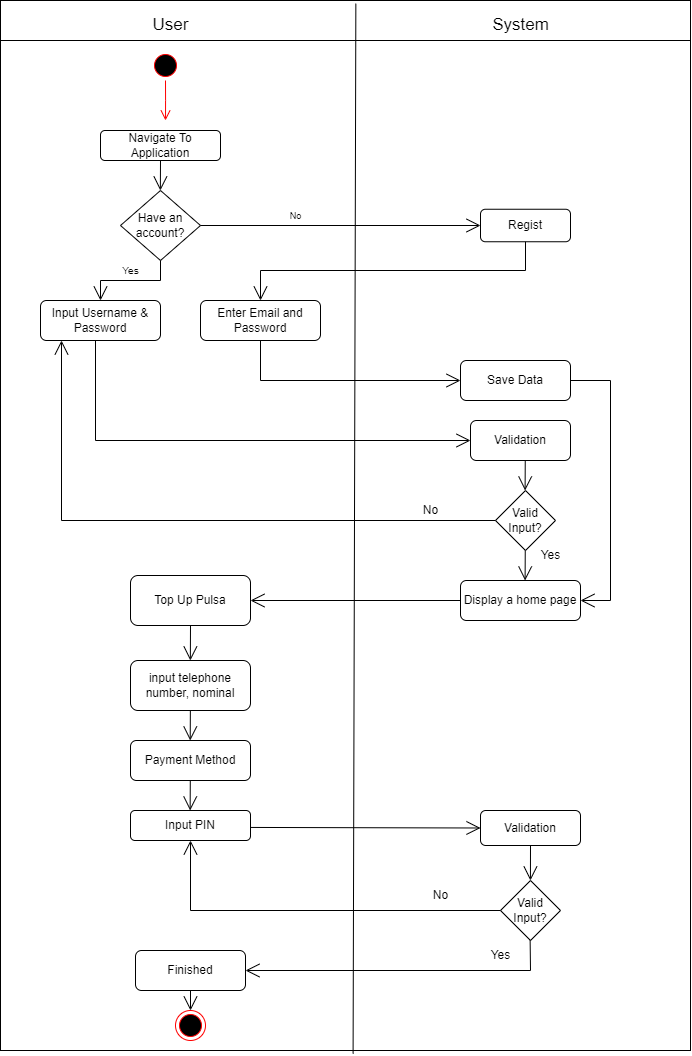

The diagram above was exported from draw.io. Its source (the exported page's mxGraphModel, read from the mxfile embedded in the PNG):
<mxGraphModel dx="1028" dy="480" grid="1" gridSize="10" guides="1" tooltips="1" connect="1" arrows="1" fold="1" page="1" pageScale="1" pageWidth="850" pageHeight="1100" math="0" shadow="0">
  <root>
    <mxCell id="0" />
    <mxCell id="1" parent="0" />
    <mxCell id="nNhiC5fjnD5XdZilVdN2-2" value="" style="rounded=0;whiteSpace=wrap;html=1;" vertex="1" parent="1">
      <mxGeometry x="130" y="40" width="690" height="1050" as="geometry" />
    </mxCell>
    <mxCell id="nNhiC5fjnD5XdZilVdN2-3" value="" style="endArrow=none;html=1;rounded=0;exitX=0.001;exitY=0.074;exitDx=0;exitDy=0;exitPerimeter=0;entryX=1.001;entryY=0.074;entryDx=0;entryDy=0;entryPerimeter=0;" edge="1" parent="1">
      <mxGeometry width="50" height="50" relative="1" as="geometry">
        <mxPoint x="130.00000000000006" y="80.00000000000004" as="sourcePoint" />
        <mxPoint x="819.9999999999998" y="80.00000000000004" as="targetPoint" />
      </mxGeometry>
    </mxCell>
    <mxCell id="nNhiC5fjnD5XdZilVdN2-4" value="" style="endArrow=none;html=1;rounded=0;entryX=0.515;entryY=0.003;entryDx=0;entryDy=0;entryPerimeter=0;exitX=0.511;exitY=1.003;exitDx=0;exitDy=0;exitPerimeter=0;" edge="1" parent="1" source="nNhiC5fjnD5XdZilVdN2-2" target="nNhiC5fjnD5XdZilVdN2-2">
      <mxGeometry width="50" height="50" relative="1" as="geometry">
        <mxPoint x="485" y="720" as="sourcePoint" />
        <mxPoint x="370" y="90" as="targetPoint" />
      </mxGeometry>
    </mxCell>
    <mxCell id="nNhiC5fjnD5XdZilVdN2-5" value="&lt;font style=&quot;font-size: 17px;&quot;&gt;User&lt;/font&gt;" style="text;html=1;align=center;verticalAlign=middle;resizable=0;points=[];autosize=1;strokeColor=none;fillColor=none;" vertex="1" parent="1">
      <mxGeometry x="270" y="50" width="60" height="30" as="geometry" />
    </mxCell>
    <mxCell id="nNhiC5fjnD5XdZilVdN2-6" value="&lt;font style=&quot;font-size: 17px;&quot;&gt;System&lt;/font&gt;" style="text;html=1;align=center;verticalAlign=middle;resizable=0;points=[];autosize=1;strokeColor=none;fillColor=none;" vertex="1" parent="1">
      <mxGeometry x="610" y="50" width="80" height="30" as="geometry" />
    </mxCell>
    <mxCell id="nNhiC5fjnD5XdZilVdN2-7" value="" style="ellipse;html=1;shape=startState;fillColor=#000000;strokeColor=#ff0000;" vertex="1" parent="1">
      <mxGeometry x="280" y="90" width="30" height="30" as="geometry" />
    </mxCell>
    <mxCell id="nNhiC5fjnD5XdZilVdN2-8" value="" style="edgeStyle=orthogonalEdgeStyle;html=1;verticalAlign=bottom;endArrow=open;endSize=8;strokeColor=#ff0000;rounded=0;exitX=0.5;exitY=1;exitDx=0;exitDy=0;" edge="1" source="nNhiC5fjnD5XdZilVdN2-7" parent="1">
      <mxGeometry relative="1" as="geometry">
        <mxPoint x="295" y="160" as="targetPoint" />
        <mxPoint x="330" y="115" as="sourcePoint" />
      </mxGeometry>
    </mxCell>
    <mxCell id="nNhiC5fjnD5XdZilVdN2-9" value="Navigate To Application" style="rounded=1;whiteSpace=wrap;html=1;" vertex="1" parent="1">
      <mxGeometry x="230" y="170" width="120" height="30" as="geometry" />
    </mxCell>
    <mxCell id="nNhiC5fjnD5XdZilVdN2-10" style="edgeStyle=orthogonalEdgeStyle;rounded=0;orthogonalLoop=1;jettySize=auto;html=1;exitX=0.5;exitY=1;exitDx=0;exitDy=0;" edge="1" parent="1" source="nNhiC5fjnD5XdZilVdN2-9" target="nNhiC5fjnD5XdZilVdN2-9">
      <mxGeometry relative="1" as="geometry" />
    </mxCell>
    <mxCell id="nNhiC5fjnD5XdZilVdN2-14" value="" style="endArrow=open;endFill=1;endSize=12;html=1;rounded=0;" edge="1" parent="1">
      <mxGeometry width="160" relative="1" as="geometry">
        <mxPoint x="290" y="200" as="sourcePoint" />
        <mxPoint x="289.85" y="230" as="targetPoint" />
        <Array as="points">
          <mxPoint x="289.85" y="230" />
        </Array>
      </mxGeometry>
    </mxCell>
    <mxCell id="nNhiC5fjnD5XdZilVdN2-16" value="Have an account?" style="rhombus;whiteSpace=wrap;html=1;" vertex="1" parent="1">
      <mxGeometry x="250" y="230" width="80" height="70" as="geometry" />
    </mxCell>
    <mxCell id="nNhiC5fjnD5XdZilVdN2-17" value="" style="endArrow=open;endFill=1;endSize=12;html=1;rounded=0;exitX=1;exitY=0.5;exitDx=0;exitDy=0;" edge="1" parent="1" source="nNhiC5fjnD5XdZilVdN2-16" target="nNhiC5fjnD5XdZilVdN2-19">
      <mxGeometry width="160" relative="1" as="geometry">
        <mxPoint x="340" y="265" as="sourcePoint" />
        <mxPoint x="410" y="265" as="targetPoint" />
      </mxGeometry>
    </mxCell>
    <mxCell id="nNhiC5fjnD5XdZilVdN2-18" value="&lt;font style=&quot;font-size: 9px;&quot;&gt;No&lt;/font&gt;" style="text;html=1;align=center;verticalAlign=middle;resizable=0;points=[];autosize=1;strokeColor=none;fillColor=none;" vertex="1" parent="1">
      <mxGeometry x="405" y="240" width="40" height="30" as="geometry" />
    </mxCell>
    <mxCell id="nNhiC5fjnD5XdZilVdN2-19" value="Regist" style="rounded=1;whiteSpace=wrap;html=1;" vertex="1" parent="1">
      <mxGeometry x="610" y="248.75" width="90" height="32.5" as="geometry" />
    </mxCell>
    <mxCell id="nNhiC5fjnD5XdZilVdN2-22" value="Input Username &amp;amp; Password" style="rounded=1;whiteSpace=wrap;html=1;" vertex="1" parent="1">
      <mxGeometry x="170" y="340" width="120" height="40" as="geometry" />
    </mxCell>
    <mxCell id="nNhiC5fjnD5XdZilVdN2-23" value="&lt;font style=&quot;font-size: 10px;&quot;&gt;Yes&lt;/font&gt;" style="text;html=1;align=center;verticalAlign=middle;resizable=0;points=[];autosize=1;strokeColor=none;fillColor=none;opacity=80;strokeWidth=2;spacing=1;spacingTop=0;" vertex="1" parent="1">
      <mxGeometry x="240" y="300" width="40" height="20" as="geometry" />
    </mxCell>
    <mxCell id="nNhiC5fjnD5XdZilVdN2-25" value="" style="endArrow=open;endFill=1;endSize=12;html=1;rounded=0;exitX=0.5;exitY=1;exitDx=0;exitDy=0;entryX=0.5;entryY=0;entryDx=0;entryDy=0;" edge="1" parent="1" source="nNhiC5fjnD5XdZilVdN2-16" target="nNhiC5fjnD5XdZilVdN2-22">
      <mxGeometry width="160" relative="1" as="geometry">
        <mxPoint x="160" y="320" as="sourcePoint" />
        <mxPoint x="320" y="320" as="targetPoint" />
        <Array as="points">
          <mxPoint x="290" y="320" />
          <mxPoint x="230" y="320" />
        </Array>
      </mxGeometry>
    </mxCell>
    <mxCell id="nNhiC5fjnD5XdZilVdN2-26" value="" style="endArrow=open;endFill=1;endSize=12;html=1;rounded=0;exitX=0.5;exitY=1;exitDx=0;exitDy=0;entryX=0.5;entryY=0;entryDx=0;entryDy=0;" edge="1" parent="1" source="nNhiC5fjnD5XdZilVdN2-19" target="nNhiC5fjnD5XdZilVdN2-27">
      <mxGeometry width="160" relative="1" as="geometry">
        <mxPoint x="600" y="309.63" as="sourcePoint" />
        <mxPoint x="490" y="350" as="targetPoint" />
        <Array as="points">
          <mxPoint x="655" y="310" />
          <mxPoint x="390" y="310" />
        </Array>
      </mxGeometry>
    </mxCell>
    <mxCell id="nNhiC5fjnD5XdZilVdN2-27" value="Enter Email and Password" style="rounded=1;whiteSpace=wrap;html=1;" vertex="1" parent="1">
      <mxGeometry x="330" y="340" width="120" height="40" as="geometry" />
    </mxCell>
    <mxCell id="nNhiC5fjnD5XdZilVdN2-28" style="edgeStyle=orthogonalEdgeStyle;rounded=0;orthogonalLoop=1;jettySize=auto;html=1;exitX=0.5;exitY=1;exitDx=0;exitDy=0;" edge="1" parent="1" source="nNhiC5fjnD5XdZilVdN2-22" target="nNhiC5fjnD5XdZilVdN2-22">
      <mxGeometry relative="1" as="geometry" />
    </mxCell>
    <mxCell id="nNhiC5fjnD5XdZilVdN2-33" value="Validation" style="rounded=1;whiteSpace=wrap;html=1;" vertex="1" parent="1">
      <mxGeometry x="600" y="460" width="100" height="40" as="geometry" />
    </mxCell>
    <mxCell id="nNhiC5fjnD5XdZilVdN2-34" value="Save Data" style="rounded=1;whiteSpace=wrap;html=1;" vertex="1" parent="1">
      <mxGeometry x="590" y="400" width="110" height="40" as="geometry" />
    </mxCell>
    <mxCell id="nNhiC5fjnD5XdZilVdN2-35" value="Valid Input?" style="rhombus;whiteSpace=wrap;html=1;" vertex="1" parent="1">
      <mxGeometry x="625" y="530" width="60" height="60" as="geometry" />
    </mxCell>
    <mxCell id="nNhiC5fjnD5XdZilVdN2-36" value="" style="endArrow=open;endFill=1;endSize=12;html=1;rounded=0;exitX=0.5;exitY=1;exitDx=0;exitDy=0;entryX=0;entryY=0.5;entryDx=0;entryDy=0;" edge="1" parent="1" source="nNhiC5fjnD5XdZilVdN2-27" target="nNhiC5fjnD5XdZilVdN2-34">
      <mxGeometry width="160" relative="1" as="geometry">
        <mxPoint x="400" y="460" as="sourcePoint" />
        <mxPoint x="560" y="460" as="targetPoint" />
        <Array as="points">
          <mxPoint x="390" y="420" />
        </Array>
      </mxGeometry>
    </mxCell>
    <mxCell id="nNhiC5fjnD5XdZilVdN2-37" value="" style="endArrow=open;endFill=1;endSize=12;html=1;rounded=0;exitX=0.5;exitY=1;exitDx=0;exitDy=0;" edge="1" parent="1" target="nNhiC5fjnD5XdZilVdN2-33">
      <mxGeometry width="160" relative="1" as="geometry">
        <mxPoint x="225" y="380" as="sourcePoint" />
        <mxPoint x="425" y="420" as="targetPoint" />
        <Array as="points">
          <mxPoint x="225" y="480" />
        </Array>
      </mxGeometry>
    </mxCell>
    <mxCell id="nNhiC5fjnD5XdZilVdN2-38" value="" style="endArrow=open;endFill=1;endSize=12;html=1;rounded=0;" edge="1" parent="1">
      <mxGeometry width="160" relative="1" as="geometry">
        <mxPoint x="654.75" y="500" as="sourcePoint" />
        <mxPoint x="654.6" y="530" as="targetPoint" />
        <Array as="points">
          <mxPoint x="654.6" y="530" />
        </Array>
      </mxGeometry>
    </mxCell>
    <mxCell id="nNhiC5fjnD5XdZilVdN2-39" value="" style="endArrow=open;endFill=1;endSize=12;html=1;rounded=0;exitX=0;exitY=0.5;exitDx=0;exitDy=0;entryX=0.175;entryY=1;entryDx=0;entryDy=0;entryPerimeter=0;" edge="1" parent="1" source="nNhiC5fjnD5XdZilVdN2-35" target="nNhiC5fjnD5XdZilVdN2-22">
      <mxGeometry width="160" relative="1" as="geometry">
        <mxPoint x="350" y="550" as="sourcePoint" />
        <mxPoint x="510" y="550" as="targetPoint" />
        <Array as="points">
          <mxPoint x="191" y="560" />
        </Array>
      </mxGeometry>
    </mxCell>
    <mxCell id="nNhiC5fjnD5XdZilVdN2-40" value="Display a home page" style="rounded=1;whiteSpace=wrap;html=1;" vertex="1" parent="1">
      <mxGeometry x="590" y="620" width="120" height="40" as="geometry" />
    </mxCell>
    <mxCell id="nNhiC5fjnD5XdZilVdN2-41" value="" style="endArrow=open;endFill=1;endSize=12;html=1;rounded=0;" edge="1" parent="1">
      <mxGeometry width="160" relative="1" as="geometry">
        <mxPoint x="654.75" y="590" as="sourcePoint" />
        <mxPoint x="654.6" y="620" as="targetPoint" />
        <Array as="points">
          <mxPoint x="654.6" y="620" />
        </Array>
      </mxGeometry>
    </mxCell>
    <mxCell id="nNhiC5fjnD5XdZilVdN2-43" value="Yes" style="text;html=1;align=center;verticalAlign=middle;resizable=0;points=[];autosize=1;strokeColor=none;fillColor=none;" vertex="1" parent="1">
      <mxGeometry x="660" y="580" width="40" height="30" as="geometry" />
    </mxCell>
    <mxCell id="nNhiC5fjnD5XdZilVdN2-44" value="No" style="text;html=1;align=center;verticalAlign=middle;resizable=0;points=[];autosize=1;strokeColor=none;fillColor=none;" vertex="1" parent="1">
      <mxGeometry x="540" y="535" width="40" height="30" as="geometry" />
    </mxCell>
    <mxCell id="nNhiC5fjnD5XdZilVdN2-45" value="" style="endArrow=open;endFill=1;endSize=12;html=1;rounded=0;exitX=1;exitY=0.5;exitDx=0;exitDy=0;entryX=1;entryY=0.5;entryDx=0;entryDy=0;" edge="1" parent="1" source="nNhiC5fjnD5XdZilVdN2-34" target="nNhiC5fjnD5XdZilVdN2-40">
      <mxGeometry width="160" relative="1" as="geometry">
        <mxPoint x="630" y="520" as="sourcePoint" />
        <mxPoint x="790" y="520" as="targetPoint" />
        <Array as="points">
          <mxPoint x="740" y="420" />
          <mxPoint x="740" y="640" />
        </Array>
      </mxGeometry>
    </mxCell>
    <mxCell id="nNhiC5fjnD5XdZilVdN2-46" value="" style="endArrow=open;endFill=1;endSize=12;html=1;rounded=0;" edge="1" parent="1" source="nNhiC5fjnD5XdZilVdN2-40" target="nNhiC5fjnD5XdZilVdN2-47">
      <mxGeometry width="160" relative="1" as="geometry">
        <mxPoint x="350" y="650" as="sourcePoint" />
        <mxPoint x="510" y="650" as="targetPoint" />
      </mxGeometry>
    </mxCell>
    <mxCell id="nNhiC5fjnD5XdZilVdN2-47" value="Top Up Pulsa" style="rounded=1;whiteSpace=wrap;html=1;" vertex="1" parent="1">
      <mxGeometry x="260" y="615" width="120" height="50" as="geometry" />
    </mxCell>
    <mxCell id="nNhiC5fjnD5XdZilVdN2-48" value="input telephone number,&amp;nbsp;nominal" style="rounded=1;whiteSpace=wrap;html=1;" vertex="1" parent="1">
      <mxGeometry x="260" y="700" width="120" height="50" as="geometry" />
    </mxCell>
    <mxCell id="nNhiC5fjnD5XdZilVdN2-49" value="" style="endArrow=open;endFill=1;endSize=12;html=1;rounded=0;exitX=0.5;exitY=1;exitDx=0;exitDy=0;" edge="1" parent="1" source="nNhiC5fjnD5XdZilVdN2-47">
      <mxGeometry width="160" relative="1" as="geometry">
        <mxPoint x="319.98999999999995" y="670" as="sourcePoint" />
        <mxPoint x="319.84" y="700" as="targetPoint" />
        <Array as="points">
          <mxPoint x="319.84" y="700" />
        </Array>
      </mxGeometry>
    </mxCell>
    <mxCell id="nNhiC5fjnD5XdZilVdN2-50" value="" style="endArrow=open;endFill=1;endSize=12;html=1;rounded=0;" edge="1" parent="1">
      <mxGeometry width="160" relative="1" as="geometry">
        <mxPoint x="319.86" y="750" as="sourcePoint" />
        <mxPoint x="319.71000000000004" y="780" as="targetPoint" />
        <Array as="points">
          <mxPoint x="319.71000000000004" y="780" />
        </Array>
      </mxGeometry>
    </mxCell>
    <mxCell id="nNhiC5fjnD5XdZilVdN2-51" value="Payment Method" style="rounded=1;whiteSpace=wrap;html=1;" vertex="1" parent="1">
      <mxGeometry x="260" y="780" width="120" height="40" as="geometry" />
    </mxCell>
    <mxCell id="nNhiC5fjnD5XdZilVdN2-52" value="Input PIN" style="rounded=1;whiteSpace=wrap;html=1;" vertex="1" parent="1">
      <mxGeometry x="260" y="850" width="120" height="30" as="geometry" />
    </mxCell>
    <mxCell id="nNhiC5fjnD5XdZilVdN2-53" value="" style="endArrow=open;endFill=1;endSize=12;html=1;rounded=0;" edge="1" parent="1">
      <mxGeometry width="160" relative="1" as="geometry">
        <mxPoint x="319.79" y="820" as="sourcePoint" />
        <mxPoint x="319.64000000000004" y="850" as="targetPoint" />
        <Array as="points">
          <mxPoint x="319.64000000000004" y="850" />
        </Array>
      </mxGeometry>
    </mxCell>
    <mxCell id="nNhiC5fjnD5XdZilVdN2-54" value="Validation" style="rounded=1;whiteSpace=wrap;html=1;" vertex="1" parent="1">
      <mxGeometry x="610" y="850" width="100" height="35" as="geometry" />
    </mxCell>
    <mxCell id="nNhiC5fjnD5XdZilVdN2-55" value="Valid Input?" style="rhombus;whiteSpace=wrap;html=1;" vertex="1" parent="1">
      <mxGeometry x="630" y="920" width="60" height="60" as="geometry" />
    </mxCell>
    <mxCell id="nNhiC5fjnD5XdZilVdN2-56" value="" style="endArrow=open;endFill=1;endSize=12;html=1;rounded=0;entryX=0;entryY=0.5;entryDx=0;entryDy=0;" edge="1" parent="1" target="nNhiC5fjnD5XdZilVdN2-54">
      <mxGeometry width="160" relative="1" as="geometry">
        <mxPoint x="380" y="866.94" as="sourcePoint" />
        <mxPoint x="540" y="866.94" as="targetPoint" />
      </mxGeometry>
    </mxCell>
    <mxCell id="nNhiC5fjnD5XdZilVdN2-58" value="" style="endArrow=open;endFill=1;endSize=12;html=1;rounded=0;exitX=0.5;exitY=1;exitDx=0;exitDy=0;" edge="1" parent="1" source="nNhiC5fjnD5XdZilVdN2-54">
      <mxGeometry width="160" relative="1" as="geometry">
        <mxPoint x="660.0699999999999" y="890" as="sourcePoint" />
        <mxPoint x="659.92" y="920" as="targetPoint" />
        <Array as="points">
          <mxPoint x="659.92" y="920" />
        </Array>
      </mxGeometry>
    </mxCell>
    <mxCell id="nNhiC5fjnD5XdZilVdN2-60" value="" style="endArrow=open;endFill=1;endSize=12;html=1;rounded=0;exitX=0;exitY=0.5;exitDx=0;exitDy=0;entryX=0.5;entryY=1;entryDx=0;entryDy=0;" edge="1" parent="1" source="nNhiC5fjnD5XdZilVdN2-55" target="nNhiC5fjnD5XdZilVdN2-52">
      <mxGeometry width="160" relative="1" as="geometry">
        <mxPoint x="360" y="960" as="sourcePoint" />
        <mxPoint x="520" y="960" as="targetPoint" />
        <Array as="points">
          <mxPoint x="320" y="950" />
        </Array>
      </mxGeometry>
    </mxCell>
    <mxCell id="nNhiC5fjnD5XdZilVdN2-61" value="" style="endArrow=open;endFill=1;endSize=12;html=1;rounded=0;exitX=0.5;exitY=1;exitDx=0;exitDy=0;" edge="1" parent="1" target="nNhiC5fjnD5XdZilVdN2-63">
      <mxGeometry width="160" relative="1" as="geometry">
        <mxPoint x="659.63" y="980" as="sourcePoint" />
        <mxPoint x="659.55" y="1015" as="targetPoint" />
        <Array as="points">
          <mxPoint x="660" y="1010" />
        </Array>
      </mxGeometry>
    </mxCell>
    <mxCell id="nNhiC5fjnD5XdZilVdN2-63" value="Finished" style="rounded=1;whiteSpace=wrap;html=1;" vertex="1" parent="1">
      <mxGeometry x="265" y="990" width="110" height="40" as="geometry" />
    </mxCell>
    <mxCell id="nNhiC5fjnD5XdZilVdN2-64" value="" style="ellipse;html=1;shape=endState;fillColor=#000000;strokeColor=#ff0000;" vertex="1" parent="1">
      <mxGeometry x="305" y="1050" width="30" height="30" as="geometry" />
    </mxCell>
    <mxCell id="nNhiC5fjnD5XdZilVdN2-65" value="" style="endArrow=open;endFill=1;endSize=12;html=1;rounded=0;exitX=0.5;exitY=1;exitDx=0;exitDy=0;entryX=0.5;entryY=0;entryDx=0;entryDy=0;" edge="1" parent="1" source="nNhiC5fjnD5XdZilVdN2-63" target="nNhiC5fjnD5XdZilVdN2-64">
      <mxGeometry width="160" relative="1" as="geometry">
        <mxPoint x="290" y="1020" as="sourcePoint" />
        <mxPoint x="450" y="1020" as="targetPoint" />
      </mxGeometry>
    </mxCell>
    <mxCell id="nNhiC5fjnD5XdZilVdN2-66" value="Yes" style="text;html=1;align=center;verticalAlign=middle;resizable=0;points=[];autosize=1;strokeColor=none;fillColor=none;" vertex="1" parent="1">
      <mxGeometry x="610" y="980" width="40" height="30" as="geometry" />
    </mxCell>
    <mxCell id="nNhiC5fjnD5XdZilVdN2-67" value="No" style="text;html=1;align=center;verticalAlign=middle;resizable=0;points=[];autosize=1;strokeColor=none;fillColor=none;" vertex="1" parent="1">
      <mxGeometry x="550" y="920" width="40" height="30" as="geometry" />
    </mxCell>
  </root>
</mxGraphModel>